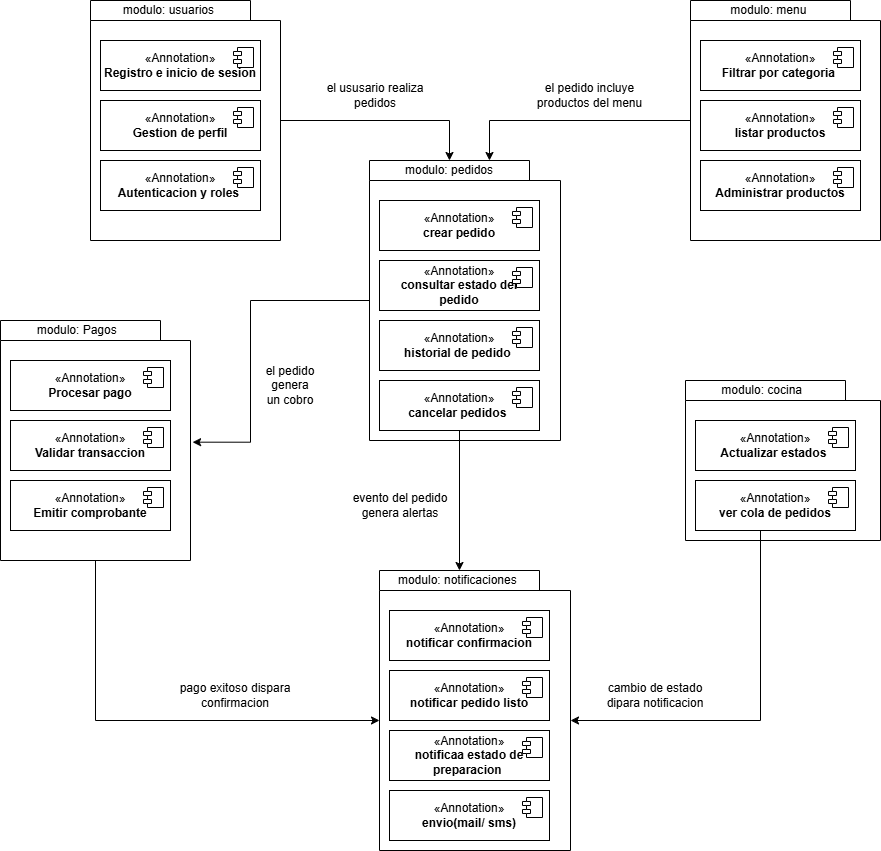

The diagram above was exported from draw.io. Its source (the exported page's mxGraphModel, read from the mxfile embedded in the PNG):
<mxGraphModel dx="1599" dy="501" grid="1" gridSize="10" guides="1" tooltips="1" connect="1" arrows="1" fold="1" page="1" pageScale="1" pageWidth="827" pageHeight="1169" math="0" shadow="0">
  <root>
    <mxCell id="0" />
    <mxCell id="1" parent="0" />
    <mxCell id="jmO4PuCE0E_m7tMiLx3l-100" edge="1" parent="1" source="jmO4PuCE0E_m7tMiLx3l-33" style="edgeStyle=orthogonalEdgeStyle;rounded=0;orthogonalLoop=1;jettySize=auto;html=1;entryX=0.5;entryY=0;entryDx=0;entryDy=0;" target="jmO4PuCE0E_m7tMiLx3l-59">
      <mxGeometry relative="1" as="geometry" />
    </mxCell>
    <mxCell id="jmO4PuCE0E_m7tMiLx3l-33" parent="1" style="shape=folder;fontStyle=1;spacingTop=10;tabWidth=160;tabHeight=20;tabPosition=left;html=1;whiteSpace=wrap;" value="" vertex="1">
      <mxGeometry height="240" width="190" x="40" y="40" as="geometry" />
    </mxCell>
    <mxCell id="jmO4PuCE0E_m7tMiLx3l-34" parent="1" style="text;html=1;whiteSpace=wrap;strokeColor=none;fillColor=none;align=center;verticalAlign=middle;rounded=0;" value="modulo: usuarios&amp;nbsp;" vertex="1">
      <mxGeometry height="20" width="160" x="40" y="40" as="geometry" />
    </mxCell>
    <mxCell id="jmO4PuCE0E_m7tMiLx3l-35" parent="1" style="html=1;dropTarget=0;whiteSpace=wrap;" value="«Annotation»&lt;br&gt;&lt;b&gt;Registro e inicio de sesion&lt;/b&gt;" vertex="1">
      <mxGeometry height="50" width="160" x="50" y="80" as="geometry" />
    </mxCell>
    <mxCell id="jmO4PuCE0E_m7tMiLx3l-36" parent="jmO4PuCE0E_m7tMiLx3l-35" style="shape=module;jettyWidth=8;jettyHeight=4;" value="" vertex="1">
      <mxGeometry height="20" relative="1" width="20" x="1" as="geometry">
        <mxPoint x="-27" y="7" as="offset" />
      </mxGeometry>
    </mxCell>
    <mxCell id="jmO4PuCE0E_m7tMiLx3l-37" parent="1" style="html=1;dropTarget=0;whiteSpace=wrap;" value="«Annotation»&lt;br&gt;&lt;b&gt;Autenticacion y roles&amp;nbsp;&lt;/b&gt;" vertex="1">
      <mxGeometry height="50" width="160" x="50" y="200" as="geometry" />
    </mxCell>
    <mxCell id="jmO4PuCE0E_m7tMiLx3l-38" parent="jmO4PuCE0E_m7tMiLx3l-37" style="shape=module;jettyWidth=8;jettyHeight=4;" value="" vertex="1">
      <mxGeometry height="20" relative="1" width="20" x="1" as="geometry">
        <mxPoint x="-27" y="7" as="offset" />
      </mxGeometry>
    </mxCell>
    <mxCell id="jmO4PuCE0E_m7tMiLx3l-39" parent="1" style="html=1;dropTarget=0;whiteSpace=wrap;" value="«Annotation»&lt;br&gt;&lt;b&gt;Gestion de perfil&lt;/b&gt;" vertex="1">
      <mxGeometry height="50" width="160" x="50" y="140" as="geometry" />
    </mxCell>
    <mxCell id="jmO4PuCE0E_m7tMiLx3l-40" parent="jmO4PuCE0E_m7tMiLx3l-39" style="shape=module;jettyWidth=8;jettyHeight=4;" value="" vertex="1">
      <mxGeometry height="20" relative="1" width="20" x="1" as="geometry">
        <mxPoint x="-27" y="7" as="offset" />
      </mxGeometry>
    </mxCell>
    <mxCell id="jmO4PuCE0E_m7tMiLx3l-41" parent="1" style="shape=folder;fontStyle=1;spacingTop=10;tabWidth=160;tabHeight=20;tabPosition=left;html=1;whiteSpace=wrap;" value="" vertex="1">
      <mxGeometry height="240" width="190" x="-50" y="360" as="geometry" />
    </mxCell>
    <mxCell id="jmO4PuCE0E_m7tMiLx3l-42" parent="1" style="text;html=1;whiteSpace=wrap;strokeColor=none;fillColor=none;align=center;verticalAlign=middle;rounded=0;" value="modulo: Pagos&amp;nbsp;&amp;nbsp;" vertex="1">
      <mxGeometry height="20" width="160" x="-50" y="360" as="geometry" />
    </mxCell>
    <mxCell id="jmO4PuCE0E_m7tMiLx3l-43" parent="1" style="html=1;dropTarget=0;whiteSpace=wrap;" value="«Annotation»&lt;br&gt;&lt;b&gt;Procesar pago&lt;/b&gt;" vertex="1">
      <mxGeometry height="50" width="160" x="-40" y="400" as="geometry" />
    </mxCell>
    <mxCell id="jmO4PuCE0E_m7tMiLx3l-44" parent="jmO4PuCE0E_m7tMiLx3l-43" style="shape=module;jettyWidth=8;jettyHeight=4;" value="" vertex="1">
      <mxGeometry height="20" relative="1" width="20" x="1" as="geometry">
        <mxPoint x="-27" y="7" as="offset" />
      </mxGeometry>
    </mxCell>
    <mxCell id="jmO4PuCE0E_m7tMiLx3l-45" parent="1" style="html=1;dropTarget=0;whiteSpace=wrap;" value="«Annotation»&lt;br&gt;&lt;b&gt;Emitir comprobante&lt;/b&gt;" vertex="1">
      <mxGeometry height="50" width="160" x="-40" y="520" as="geometry" />
    </mxCell>
    <mxCell id="jmO4PuCE0E_m7tMiLx3l-46" parent="jmO4PuCE0E_m7tMiLx3l-45" style="shape=module;jettyWidth=8;jettyHeight=4;" value="" vertex="1">
      <mxGeometry height="20" relative="1" width="20" x="1" as="geometry">
        <mxPoint x="-27" y="7" as="offset" />
      </mxGeometry>
    </mxCell>
    <mxCell id="jmO4PuCE0E_m7tMiLx3l-47" parent="1" style="html=1;dropTarget=0;whiteSpace=wrap;" value="«Annotation»&lt;br&gt;&lt;b&gt;Validar transaccion&lt;/b&gt;" vertex="1">
      <mxGeometry height="50" width="160" x="-40" y="460" as="geometry" />
    </mxCell>
    <mxCell id="jmO4PuCE0E_m7tMiLx3l-48" parent="jmO4PuCE0E_m7tMiLx3l-47" style="shape=module;jettyWidth=8;jettyHeight=4;" value="" vertex="1">
      <mxGeometry height="20" relative="1" width="20" x="1" as="geometry">
        <mxPoint x="-27" y="7" as="offset" />
      </mxGeometry>
    </mxCell>
    <mxCell id="jmO4PuCE0E_m7tMiLx3l-58" parent="1" style="shape=folder;fontStyle=1;spacingTop=10;tabWidth=160;tabHeight=20;tabPosition=left;html=1;whiteSpace=wrap;" value="" vertex="1">
      <mxGeometry height="280" width="191" x="319" y="200" as="geometry" />
    </mxCell>
    <mxCell id="jmO4PuCE0E_m7tMiLx3l-59" parent="1" style="text;html=1;whiteSpace=wrap;strokeColor=none;fillColor=none;align=center;verticalAlign=middle;rounded=0;" value="modulo: pedidos" vertex="1">
      <mxGeometry height="20" width="160" x="319" y="200" as="geometry" />
    </mxCell>
    <mxCell id="jmO4PuCE0E_m7tMiLx3l-60" parent="1" style="html=1;dropTarget=0;whiteSpace=wrap;" value="«Annotation»&lt;br&gt;&lt;b&gt;crear pedido&lt;/b&gt;" vertex="1">
      <mxGeometry height="50" width="160" x="329" y="240" as="geometry" />
    </mxCell>
    <mxCell id="jmO4PuCE0E_m7tMiLx3l-61" parent="jmO4PuCE0E_m7tMiLx3l-60" style="shape=module;jettyWidth=8;jettyHeight=4;" value="" vertex="1">
      <mxGeometry height="20" relative="1" width="20" x="1" as="geometry">
        <mxPoint x="-27" y="7" as="offset" />
      </mxGeometry>
    </mxCell>
    <mxCell id="jmO4PuCE0E_m7tMiLx3l-62" parent="1" style="html=1;dropTarget=0;whiteSpace=wrap;" value="«Annotation»&lt;br&gt;&lt;b&gt;historial de pedido&amp;nbsp;&lt;/b&gt;" vertex="1">
      <mxGeometry height="50" width="160" x="329" y="360" as="geometry" />
    </mxCell>
    <mxCell id="jmO4PuCE0E_m7tMiLx3l-63" parent="jmO4PuCE0E_m7tMiLx3l-62" style="shape=module;jettyWidth=8;jettyHeight=4;" value="" vertex="1">
      <mxGeometry height="20" relative="1" width="20" x="1" as="geometry">
        <mxPoint x="-27" y="7" as="offset" />
      </mxGeometry>
    </mxCell>
    <mxCell id="jmO4PuCE0E_m7tMiLx3l-64" parent="1" style="html=1;dropTarget=0;whiteSpace=wrap;" value="«Annotation»&lt;br&gt;&lt;b&gt;consultar estado del pedido&lt;/b&gt;" vertex="1">
      <mxGeometry height="50" width="160" x="329" y="300" as="geometry" />
    </mxCell>
    <mxCell id="jmO4PuCE0E_m7tMiLx3l-65" parent="jmO4PuCE0E_m7tMiLx3l-64" style="shape=module;jettyWidth=8;jettyHeight=4;" value="" vertex="1">
      <mxGeometry height="20" relative="1" width="20" x="1" as="geometry">
        <mxPoint x="-27" y="7" as="offset" />
      </mxGeometry>
    </mxCell>
    <mxCell id="jmO4PuCE0E_m7tMiLx3l-108" edge="1" parent="1" source="jmO4PuCE0E_m7tMiLx3l-66" style="edgeStyle=orthogonalEdgeStyle;rounded=0;orthogonalLoop=1;jettySize=auto;html=1;entryX=0.5;entryY=0;entryDx=0;entryDy=0;" target="jmO4PuCE0E_m7tMiLx3l-69">
      <mxGeometry relative="1" as="geometry" />
    </mxCell>
    <mxCell id="jmO4PuCE0E_m7tMiLx3l-66" parent="1" style="html=1;dropTarget=0;whiteSpace=wrap;" value="«Annotation»&lt;br&gt;&lt;b&gt;cancelar pedidos&amp;nbsp;&lt;/b&gt;" vertex="1">
      <mxGeometry height="50" width="160" x="329" y="420" as="geometry" />
    </mxCell>
    <mxCell id="jmO4PuCE0E_m7tMiLx3l-67" parent="jmO4PuCE0E_m7tMiLx3l-66" style="shape=module;jettyWidth=8;jettyHeight=4;" value="" vertex="1">
      <mxGeometry height="20" relative="1" width="20" x="1" as="geometry">
        <mxPoint x="-27" y="7" as="offset" />
      </mxGeometry>
    </mxCell>
    <mxCell id="jmO4PuCE0E_m7tMiLx3l-68" parent="1" style="shape=folder;fontStyle=1;spacingTop=10;tabWidth=160;tabHeight=20;tabPosition=left;html=1;whiteSpace=wrap;" value="" vertex="1">
      <mxGeometry height="280" width="191" x="329" y="610" as="geometry" />
    </mxCell>
    <mxCell id="jmO4PuCE0E_m7tMiLx3l-69" parent="1" style="text;html=1;whiteSpace=wrap;strokeColor=none;fillColor=none;align=center;verticalAlign=middle;rounded=0;" value="modulo: notificaciones&amp;nbsp;" vertex="1">
      <mxGeometry height="20" width="160" x="329" y="610" as="geometry" />
    </mxCell>
    <mxCell id="jmO4PuCE0E_m7tMiLx3l-70" parent="1" style="html=1;dropTarget=0;whiteSpace=wrap;" value="«Annotation»&lt;br&gt;&lt;b&gt;notificar confirmacion&lt;/b&gt;" vertex="1">
      <mxGeometry height="50" width="160" x="339" y="650" as="geometry" />
    </mxCell>
    <mxCell id="jmO4PuCE0E_m7tMiLx3l-71" parent="jmO4PuCE0E_m7tMiLx3l-70" style="shape=module;jettyWidth=8;jettyHeight=4;" value="" vertex="1">
      <mxGeometry height="20" relative="1" width="20" x="1" as="geometry">
        <mxPoint x="-27" y="7" as="offset" />
      </mxGeometry>
    </mxCell>
    <mxCell id="jmO4PuCE0E_m7tMiLx3l-72" parent="1" style="html=1;dropTarget=0;whiteSpace=wrap;" value="«Annotation»&lt;br&gt;&lt;b&gt;notificaa estado de preparacion&amp;nbsp;&lt;/b&gt;" vertex="1">
      <mxGeometry height="50" width="160" x="339" y="770" as="geometry" />
    </mxCell>
    <mxCell id="jmO4PuCE0E_m7tMiLx3l-73" parent="jmO4PuCE0E_m7tMiLx3l-72" style="shape=module;jettyWidth=8;jettyHeight=4;" value="" vertex="1">
      <mxGeometry height="20" relative="1" width="20" x="1" as="geometry">
        <mxPoint x="-27" y="7" as="offset" />
      </mxGeometry>
    </mxCell>
    <mxCell id="jmO4PuCE0E_m7tMiLx3l-74" parent="1" style="html=1;dropTarget=0;whiteSpace=wrap;" value="«Annotation»&lt;br&gt;&lt;b&gt;notificar pedido listo&lt;/b&gt;" vertex="1">
      <mxGeometry height="50" width="160" x="339" y="710" as="geometry" />
    </mxCell>
    <mxCell id="jmO4PuCE0E_m7tMiLx3l-75" parent="jmO4PuCE0E_m7tMiLx3l-74" style="shape=module;jettyWidth=8;jettyHeight=4;" value="" vertex="1">
      <mxGeometry height="20" relative="1" width="20" x="1" as="geometry">
        <mxPoint x="-27" y="7" as="offset" />
      </mxGeometry>
    </mxCell>
    <mxCell id="jmO4PuCE0E_m7tMiLx3l-76" parent="1" style="html=1;dropTarget=0;whiteSpace=wrap;" value="«Annotation»&lt;br&gt;&lt;b&gt;envio(mail/ sms)&lt;/b&gt;" vertex="1">
      <mxGeometry height="50" width="160" x="339" y="830" as="geometry" />
    </mxCell>
    <mxCell id="jmO4PuCE0E_m7tMiLx3l-77" parent="jmO4PuCE0E_m7tMiLx3l-76" style="shape=module;jettyWidth=8;jettyHeight=4;" value="" vertex="1">
      <mxGeometry height="20" relative="1" width="20" x="1" as="geometry">
        <mxPoint x="-27" y="7" as="offset" />
      </mxGeometry>
    </mxCell>
    <mxCell id="jmO4PuCE0E_m7tMiLx3l-97" edge="1" parent="1" source="jmO4PuCE0E_m7tMiLx3l-78" style="edgeStyle=orthogonalEdgeStyle;rounded=0;orthogonalLoop=1;jettySize=auto;html=1;entryX=0.75;entryY=0;entryDx=0;entryDy=0;" target="jmO4PuCE0E_m7tMiLx3l-59">
      <mxGeometry relative="1" as="geometry" />
    </mxCell>
    <mxCell id="jmO4PuCE0E_m7tMiLx3l-78" parent="1" style="shape=folder;fontStyle=1;spacingTop=10;tabWidth=160;tabHeight=20;tabPosition=left;html=1;whiteSpace=wrap;" value="" vertex="1">
      <mxGeometry height="240" width="190" x="640" y="40" as="geometry" />
    </mxCell>
    <mxCell id="jmO4PuCE0E_m7tMiLx3l-79" parent="1" style="text;html=1;whiteSpace=wrap;strokeColor=none;fillColor=none;align=center;verticalAlign=middle;rounded=0;" value="modulo: menu&amp;nbsp;" vertex="1">
      <mxGeometry height="20" width="160" x="640" y="40" as="geometry" />
    </mxCell>
    <mxCell id="jmO4PuCE0E_m7tMiLx3l-80" parent="1" style="html=1;dropTarget=0;whiteSpace=wrap;" value="«Annotation»&lt;br&gt;&lt;b&gt;Filtrar por categoria&amp;nbsp;&lt;/b&gt;" vertex="1">
      <mxGeometry height="50" width="160" x="650" y="80" as="geometry" />
    </mxCell>
    <mxCell id="jmO4PuCE0E_m7tMiLx3l-81" parent="jmO4PuCE0E_m7tMiLx3l-80" style="shape=module;jettyWidth=8;jettyHeight=4;" value="" vertex="1">
      <mxGeometry height="20" relative="1" width="20" x="1" as="geometry">
        <mxPoint x="-27" y="7" as="offset" />
      </mxGeometry>
    </mxCell>
    <mxCell id="jmO4PuCE0E_m7tMiLx3l-82" parent="1" style="html=1;dropTarget=0;whiteSpace=wrap;" value="«Annotation»&lt;br&gt;&lt;b&gt;Administrar productos&lt;/b&gt;" vertex="1">
      <mxGeometry height="50" width="160" x="650" y="200" as="geometry" />
    </mxCell>
    <mxCell id="jmO4PuCE0E_m7tMiLx3l-83" parent="jmO4PuCE0E_m7tMiLx3l-82" style="shape=module;jettyWidth=8;jettyHeight=4;" value="" vertex="1">
      <mxGeometry height="20" relative="1" width="20" x="1" as="geometry">
        <mxPoint x="-27" y="7" as="offset" />
      </mxGeometry>
    </mxCell>
    <mxCell id="jmO4PuCE0E_m7tMiLx3l-84" parent="1" style="html=1;dropTarget=0;whiteSpace=wrap;" value="«Annotation»&lt;br&gt;&lt;b&gt;listar productos&lt;/b&gt;" vertex="1">
      <mxGeometry height="50" width="160" x="650" y="140" as="geometry" />
    </mxCell>
    <mxCell id="jmO4PuCE0E_m7tMiLx3l-85" parent="jmO4PuCE0E_m7tMiLx3l-84" style="shape=module;jettyWidth=8;jettyHeight=4;" value="" vertex="1">
      <mxGeometry height="20" relative="1" width="20" x="1" as="geometry">
        <mxPoint x="-27" y="7" as="offset" />
      </mxGeometry>
    </mxCell>
    <mxCell id="jmO4PuCE0E_m7tMiLx3l-86" parent="1" style="shape=folder;fontStyle=1;spacingTop=10;tabWidth=160;tabHeight=20;tabPosition=left;html=1;whiteSpace=wrap;" value="" vertex="1">
      <mxGeometry height="160" width="195" x="635" y="420" as="geometry" />
    </mxCell>
    <mxCell id="jmO4PuCE0E_m7tMiLx3l-87" parent="1" style="text;html=1;whiteSpace=wrap;strokeColor=none;fillColor=none;align=center;verticalAlign=middle;rounded=0;" value="modulo: cocina&amp;nbsp;&amp;nbsp;" vertex="1">
      <mxGeometry height="20" width="160" x="635" y="420" as="geometry" />
    </mxCell>
    <mxCell id="jmO4PuCE0E_m7tMiLx3l-88" parent="1" style="html=1;dropTarget=0;whiteSpace=wrap;" value="«Annotation»&lt;br&gt;&lt;b&gt;Actualizar estados&amp;nbsp;&lt;/b&gt;" vertex="1">
      <mxGeometry height="50" width="160" x="645" y="460" as="geometry" />
    </mxCell>
    <mxCell id="jmO4PuCE0E_m7tMiLx3l-89" parent="jmO4PuCE0E_m7tMiLx3l-88" style="shape=module;jettyWidth=8;jettyHeight=4;" value="" vertex="1">
      <mxGeometry height="20" relative="1" width="20" x="1" as="geometry">
        <mxPoint x="-27" y="7" as="offset" />
      </mxGeometry>
    </mxCell>
    <mxCell id="jmO4PuCE0E_m7tMiLx3l-92" parent="1" style="html=1;dropTarget=0;whiteSpace=wrap;" value="«Annotation»&lt;br&gt;&lt;b&gt;ver cola de pedidos&lt;/b&gt;" vertex="1">
      <mxGeometry height="50" width="160" x="645" y="520" as="geometry" />
    </mxCell>
    <mxCell id="jmO4PuCE0E_m7tMiLx3l-93" parent="jmO4PuCE0E_m7tMiLx3l-92" style="shape=module;jettyWidth=8;jettyHeight=4;" value="" vertex="1">
      <mxGeometry height="20" relative="1" width="20" x="1" as="geometry">
        <mxPoint x="-27" y="7" as="offset" />
      </mxGeometry>
    </mxCell>
    <mxCell id="jmO4PuCE0E_m7tMiLx3l-98" parent="1" style="text;html=1;whiteSpace=wrap;strokeColor=none;fillColor=none;align=center;verticalAlign=middle;rounded=0;" value="el pedido incluye productos del menu" vertex="1">
      <mxGeometry height="30" width="121" x="479" y="120" as="geometry" />
    </mxCell>
    <mxCell id="jmO4PuCE0E_m7tMiLx3l-102" parent="1" style="text;html=1;whiteSpace=wrap;strokeColor=none;fillColor=none;align=center;verticalAlign=middle;rounded=0;" value="el ususario realiza pedidos" vertex="1">
      <mxGeometry height="30" width="130" x="260" y="120" as="geometry" />
    </mxCell>
    <mxCell id="jmO4PuCE0E_m7tMiLx3l-103" edge="1" parent="1" source="jmO4PuCE0E_m7tMiLx3l-58" style="edgeStyle=orthogonalEdgeStyle;rounded=0;orthogonalLoop=1;jettySize=auto;html=1;entryX=1.011;entryY=0.507;entryDx=0;entryDy=0;entryPerimeter=0;" target="jmO4PuCE0E_m7tMiLx3l-41">
      <mxGeometry relative="1" as="geometry">
        <Array as="points">
          <mxPoint x="200" y="340" />
          <mxPoint x="200" y="482" />
        </Array>
      </mxGeometry>
    </mxCell>
    <mxCell id="jmO4PuCE0E_m7tMiLx3l-104" parent="1" style="text;html=1;whiteSpace=wrap;strokeColor=none;fillColor=none;align=center;verticalAlign=middle;rounded=0;" value="el pedido&lt;div&gt;genera&lt;/div&gt;&lt;div&gt;un cobro&lt;/div&gt;" vertex="1">
      <mxGeometry height="30" width="60" x="210" y="410" as="geometry" />
    </mxCell>
    <mxCell id="jmO4PuCE0E_m7tMiLx3l-106" edge="1" parent="1" source="jmO4PuCE0E_m7tMiLx3l-41" style="edgeStyle=orthogonalEdgeStyle;rounded=0;orthogonalLoop=1;jettySize=auto;html=1;entryX=0;entryY=0;entryDx=0;entryDy=150;entryPerimeter=0;" target="jmO4PuCE0E_m7tMiLx3l-68">
      <mxGeometry relative="1" as="geometry">
        <Array as="points">
          <mxPoint x="45" y="760" />
        </Array>
      </mxGeometry>
    </mxCell>
    <mxCell id="jmO4PuCE0E_m7tMiLx3l-107" parent="1" style="text;html=1;whiteSpace=wrap;strokeColor=none;fillColor=none;align=center;verticalAlign=middle;rounded=0;" value="pago exitoso dispara confirmacion" vertex="1">
      <mxGeometry height="30" width="130" x="120" y="720" as="geometry" />
    </mxCell>
    <mxCell id="jmO4PuCE0E_m7tMiLx3l-109" parent="1" style="text;html=1;whiteSpace=wrap;strokeColor=none;fillColor=none;align=center;verticalAlign=middle;rounded=0;" value="evento del pedido genera alertas" vertex="1">
      <mxGeometry height="30" width="120" x="290" y="530" as="geometry" />
    </mxCell>
    <mxCell id="jmO4PuCE0E_m7tMiLx3l-110" edge="1" parent="1" source="jmO4PuCE0E_m7tMiLx3l-92" style="edgeStyle=orthogonalEdgeStyle;rounded=0;orthogonalLoop=1;jettySize=auto;html=1;entryX=0;entryY=0;entryDx=191;entryDy=150;entryPerimeter=0;" target="jmO4PuCE0E_m7tMiLx3l-68">
      <mxGeometry relative="1" as="geometry">
        <Array as="points">
          <mxPoint x="710" y="760" />
        </Array>
      </mxGeometry>
    </mxCell>
    <mxCell id="jmO4PuCE0E_m7tMiLx3l-111" parent="1" style="text;html=1;whiteSpace=wrap;strokeColor=none;fillColor=none;align=center;verticalAlign=middle;rounded=0;" value="cambio de estado dipara notificacion" vertex="1">
      <mxGeometry height="30" width="130" x="540" y="720" as="geometry" />
    </mxCell>
  </root>
</mxGraphModel>